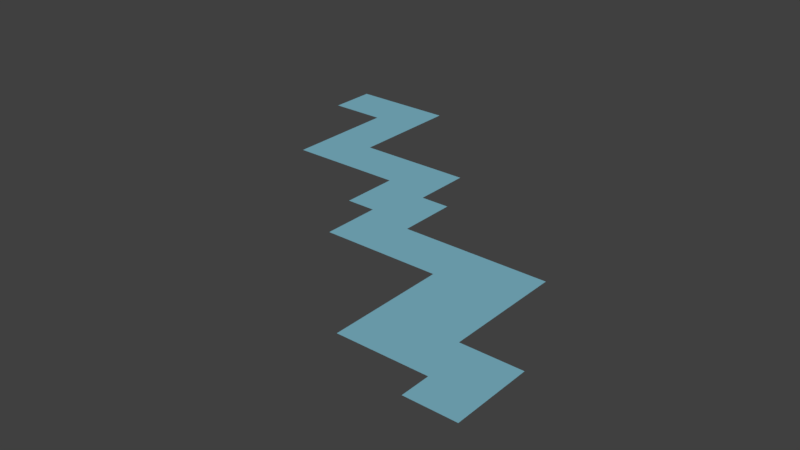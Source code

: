 # Source: river.blend  (saved by Blender 2.79.0; exported with 4.5.12 LTS)
import bpy
from mathutils import Matrix  # noqa: F401  (used for matrix-valued properties, if any)

bpy.ops.wm.read_factory_settings(use_empty=True)
scene = bpy.context.scene
scene.name = 'Scene'

# ---- collections
col_collection_1 = bpy.data.collections.new('Collection 1'); scene.collection.children.link(col_collection_1)

# ---- materials (node trees are filled in below, after node groups)
mat_water = bpy.data.materials.new('water')
mat_water.alpha_threshold = 0.0
mat_water.use_transparent_shadow = False
mat_water.diffuse_color = (0.2125, 0.4797, 0.5926, 1.0)
mat_water.roughness = 0.5
mat_material = bpy.data.materials.new('Material')
mat_material.alpha_threshold = 0.0
mat_material.use_transparent_shadow = False
mat_material.roughness = 0.5
mat_material.line_color = (0.0, 0.0, 0.0, 1.0)

# ---- material node trees

# ---- world
world_world = bpy.data.worlds.new('World'); scene.world = world_world
world_world.color = (0.05088, 0.05088, 0.05088)
world_world.use_sun_shadow = False
world_world.sun_shadow_jitter_overblur = 0.0
world_world.cycles.sampling_method = 'MANUAL'

# ---- meshes
me_plane_001 = bpy.data.meshes.new('Plane.001')
me_plane_001.from_pydata([(-0.06183, 1.438, -0.06717), (1.5, -0.06183, -0.06717), (0.0, -0.6882, -0.06717), (0.75, -0.06183, -0.06717), (-0.6882, 0.06183, -0.06717), (2.188, -0.06183, -0.06717), (1.5, -2.188, -0.06717), (2.188, -1.562, -0.06717), (-1.562, 2.25, -0.06717), (-1.5, 0.8118, -0.06717), (-0.75, 1.438, -0.06717), (-0.6882, 0.8118, -0.06717), (-2.188, 0.8118, -0.06717), (-2.188, 2.312, -0.06717), (2.312, -2.188, -0.06717), (0.75, -0.6882, -0.06717), (2.188, -0.75, -0.06717), (-0.06183, 1.125, -0.06717), (1.875, -0.06183, -0.06717), (-1.562, 2.625, -0.06717), (-1.125, 1.438, -0.06717), (1.125, -0.06183, -0.06717), (-0.3132, 0.06183, -0.06717), (1.187, -1.5, -0.06717), (2.625, -1.562, -0.06717), (-1.562, 1.875, -0.06717), (-0.375, 1.438, -0.06717), (0.3132, 0.6882, -0.06717), (-0.6882, 0.375, -0.06717), (-1.125, 0.8118, -0.06717), (-2.188, 1.125, -0.06717), (-1.875, 0.8118, -0.06717), (-2.188, 1.875, -0.06717), (-2.625, 2.312, -0.06717), (2.312, -2.563, -0.06717), (1.875, -2.188, -0.06717), (1.187, -2.188, -0.06717), (0.375, -0.6882, -0.06717), (1.187, -0.6882, -0.06717), (2.188, -0.375, -0.06717), (2.188, -1.125, -0.06717), (-0.3132, -0.6882, -0.06717), (1.187, -1.125, -0.06717), (0.3132, 0.375, -0.06717), (1.187, -1.875, -0.06717), (-0.3132, -0.375, -0.06717), (-2.625, 2.938, -0.06717), (-2.938, 2.938, -0.06717), (2.938, -1.875, -0.06717), (2.938, -1.562, -0.06717), (-1.562, 2.938, -0.06717), (-1.562, 1.438, -0.06717), (-1.875, 2.938, -0.06717), (-2.25, 2.938, -0.06717), (-2.938, 2.625, -0.06717), (-2.938, 2.312, -0.06717), (2.938, -2.563, -0.06717), (2.938, -2.25, -0.06717), (-0.06183, 0.6882, -0.06717), (-2.188, 1.5, -0.06717), (0.3132, -0.06183, -0.06717), (2.625, -2.563, -0.06717), (-0.3132, -0.375, -0.06717), (-0.3132, 0.06183, -0.06717), (1.5, -0.06183, -0.06717), (1.125, -0.06183, -0.06717), (1.187, -1.875, -0.06717), (1.187, -1.5, -0.06717), (2.938, -1.875, -0.06717), (2.938, -1.562, -0.06717), (2.625, -1.562, -0.06717), (-1.562, 2.625, -0.06717), (-1.562, 2.938, -0.06717), (-1.875, 2.938, -0.06717), (-1.562, 1.438, -0.06717), (-0.06183, 1.125, -0.06717), (-0.06183, 1.438, -0.06717), (-0.375, 1.438, -0.06717), (-0.75, 1.438, -0.06717), (-1.125, 1.438, -0.06717), (-0.06183, 0.6882, -0.06717), (-2.25, 2.938, -0.06717), (-2.625, 2.938, -0.06717), (-1.562, 1.875, -0.06717), (-1.562, 2.25, -0.06717), (2.188, -1.562, -0.06717), (2.625, -2.563, -0.06717), (2.938, -2.563, -0.06717), (2.938, -2.25, -0.06717), (0.75, -0.06183, -0.06717), (0.3132, -0.06183, -0.06717), (1.187, -1.125, -0.06717), (1.187, -0.6882, -0.06717), (2.188, -0.375, -0.06717), (2.188, -0.06183, -0.06717), (1.875, -0.06183, -0.06717), (2.188, -1.125, -0.06717), (2.188, -0.75, -0.06717), (0.0, -0.6882, -0.06717), (0.375, -0.6882, -0.06717), (0.75, -0.6882, -0.06717), (2.312, -2.563, -0.06717), (2.312, -2.188, -0.06717), (1.5, -2.188, -0.06717), (1.875, -2.188, -0.06717), (-2.188, 1.875, -0.06717), (-2.188, 2.312, -0.06717), (-2.188, 1.5, -0.06717), (-2.938, 2.625, -0.06717), (-2.938, 2.938, -0.06717), (-2.938, 2.312, -0.06717), (-2.625, 2.312, -0.06717), (-0.6882, 0.375, -0.06717), (-0.6882, 0.8118, -0.06717), (-0.6882, 0.06183, -0.06717), (-1.5, 0.8118, -0.06717), (-1.125, 0.8118, -0.06717), (0.3132, 0.375, -0.06717), (0.3132, 0.6882, -0.06717), (-2.188, 1.125, -0.06717), (-2.188, 0.8118, -0.06717), (-1.875, 0.8118, -0.06717), (1.187, -2.188, -0.06717), (-0.3132, -0.6882, -0.06717)], [(46, 47), (48, 49), (52, 53), (54, 55), (56, 57), (53, 46), (57, 48), (50, 52), (47, 54), (17, 0), (18, 1), (19, 50), (20, 51), (21, 3), (22, 4), (24, 7), (25, 8), (26, 10), (27, 58), (28, 11), (29, 9), (30, 59), (31, 12), (32, 13), (33, 55), (34, 14), (35, 6), (37, 2), (38, 15), (39, 5), (40, 16), (3, 60), (58, 17), (5, 18), (8, 19), (10, 20), (1, 21), (49, 24), (51, 25), (0, 26), (4, 28), (11, 29), (12, 30), (9, 31), (59, 32), (13, 33), (14, 35), (6, 36), (15, 37), (16, 39), (7, 40), (2, 41), (42, 38), (23, 42), (61, 34), (56, 61), (43, 27), (60, 43), (44, 23), (36, 44), (45, 22), (41, 45), (62, 63), (123, 62), (63, 114), (95, 64), (64, 65), (65, 89), (66, 67), (122, 66), (67, 91), (68, 69), (88, 68), (69, 70), (70, 85), (71, 72), (84, 71), (72, 73), (73, 81), (79, 74), (74, 83), (75, 76), (80, 75), (76, 77), (77, 78), (78, 79), (118, 80), (81, 82), (82, 109), (83, 84), (85, 96), (86, 101), (87, 86), (87, 88), (89, 90), (90, 117), (91, 92), (92, 100), (93, 94), (97, 93), (94, 95), (96, 97), (99, 98), (98, 123), (100, 99), (101, 102), (102, 104), (104, 103), (103, 122), (105, 106), (107, 105), (106, 111), (119, 107), (108, 110), (109, 108), (111, 110), (112, 113), (114, 112), (113, 116), (116, 115), (115, 121), (117, 118), (120, 119), (121, 120)], [])
me_plane_001.materials.append(mat_water)
me_plane_001.materials.append(mat_material)
me_plane_001.use_remesh_preserve_volume = False
me_plane_001.use_remesh_preserve_attributes = False
me_plane_001.use_mirror_vertex_groups = False
me_plane_001.update()
me_plane = bpy.data.meshes.new('Plane')
me_plane.from_pydata([(0.0, 0.0, -0.06717), (1.5, -1.5, -0.06717), (1.5, -0.75, -0.06717), (0.0, -0.375, -0.06717), (1.5, -0.375, -0.06717), (1.5, -1.875, -0.06717), (1.875, -1.5, -0.06717), (-1.5, 1.125, -0.06717), (0.0, 0.375, -0.06717), (1.5, -1.125, -0.06717), (-1.875, 1.5, -0.06717), (-0.75, 1.125, -0.06717), (-0.375, 0.75, -0.06717), (-2.25, 2.625, -0.06717), (-1.875, 2.25, -0.06717), (2.25, -1.875, -0.06717), (2.625, -2.25, -0.06717), (0.75, -0.375, -0.06717), (1.875, -0.75, -0.06717), (1.875, -1.125, -0.06717), (1.875, -0.375, -0.06717), (0.375, -0.375, -0.06717), (1.875, -1.875, -0.06717), (-1.875, 1.875, -0.06717), (-2.625, 2.625, -0.06717), (-0.375, 0.375, -0.06717), (-1.125, 1.125, -0.06717), (-0.375, 1.125, -0.06717), (-1.875, 1.125, -0.06717), (-1.875, 2.625, -0.06717), (2.625, -1.875, -0.06717), (1.125, -0.375, -0.06717), (-0.3132, -0.375, -0.06717), (-0.3132, 0.06183, -0.06717), (1.5, -0.06183, -0.06717), (1.125, -0.06183, -0.06717), (1.187, -1.875, -0.06717), (1.187, -1.5, -0.06717), (2.938, -1.875, -0.06717), (2.938, -1.562, -0.06717), (2.625, -1.562, -0.06717), (-1.562, 2.625, -0.06717), (-1.562, 2.938, -0.06717), (-1.875, 2.938, -0.06717), (-1.562, 1.438, -0.06717), (-0.06183, 1.125, -0.06717), (-0.06183, 1.438, -0.06717), (-0.375, 1.438, -0.06717), (-0.75, 1.438, -0.06717), (-1.125, 1.438, -0.06717), (-0.06183, 0.6882, -0.06717), (-2.25, 2.938, -0.06717), (-2.625, 2.938, -0.06717), (-1.562, 1.875, -0.06717), (-1.562, 2.25, -0.06717), (2.188, -1.562, -0.06717), (2.625, -2.563, -0.06717), (2.938, -2.563, -0.06717), (2.938, -2.25, -0.06717), (0.75, -0.06183, -0.06717), (0.3132, -0.06183, -0.06717), (1.187, -1.125, -0.06717), (1.187, -0.6882, -0.06717), (2.188, -0.375, -0.06717), (2.188, -0.06183, -0.06717), (1.875, -0.06183, -0.06717), (2.188, -1.125, -0.06717), (2.188, -0.75, -0.06717), (0.0, -0.6882, -0.06717), (0.375, -0.6882, -0.06717), (0.75, -0.6882, -0.06717), (2.312, -2.563, -0.06717), (2.312, -2.188, -0.06717), (1.5, -2.188, -0.06717), (1.875, -2.188, -0.06717), (-2.188, 1.875, -0.06717), (-2.188, 2.312, -0.06717), (-2.188, 1.5, -0.06717), (-2.938, 2.625, -0.06717), (-2.938, 2.938, -0.06717), (-2.938, 2.312, -0.06717), (-2.625, 2.312, -0.06717), (-0.6882, 0.375, -0.06717), (-0.6882, 0.8118, -0.06717), (-0.6882, 0.06183, -0.06717), (-1.5, 0.8118, -0.06717), (-1.125, 0.8118, -0.06717), (0.3132, 0.375, -0.06717), (0.3132, 0.6882, -0.06717), (-2.188, 1.125, -0.06717), (-2.188, 0.8118, -0.06717), (-1.875, 0.8118, -0.06717), (1.187, -2.188, -0.06717), (-0.3132, -0.6882, -0.06717)], [], [(32, 33, 0, 3), (31, 35, 34, 4), (36, 37, 1, 5), (30, 40, 39, 38), (29, 43, 42, 41), (28, 10, 44, 7), (27, 47, 46, 45), (26, 49, 48, 11), (25, 12, 50, 8), (24, 52, 51, 13), (23, 14, 54, 53), (22, 6, 55, 15), (56, 16, 58, 57), (21, 60, 59, 17), (61, 62, 2, 9), (20, 65, 64, 63), (19, 18, 67, 66), (9, 2, 18, 19), (1, 9, 19, 6), (6, 19, 66, 55), (4, 34, 65, 20), (2, 4, 20, 18), (18, 20, 63, 67), (37, 61, 9, 1), (3, 0, 60, 21), (68, 3, 21, 69), (69, 21, 17, 70), (71, 72, 16, 56), (5, 1, 6, 22), (73, 5, 22, 74), (74, 22, 15, 72), (75, 76, 14, 23), (77, 75, 23, 10), (10, 23, 53, 44), (78, 79, 52, 24), (80, 78, 24, 81), (81, 24, 13, 76), (82, 83, 12, 25), (84, 82, 25, 33), (33, 25, 8, 0), (7, 44, 49, 26), (85, 7, 26, 86), (86, 26, 11, 83), (8, 50, 88, 87), (0, 8, 87, 60), (11, 48, 47, 27), (83, 11, 27, 12), (12, 27, 45, 50), (89, 77, 10, 28), (90, 89, 28, 91), (91, 28, 7, 85), (13, 51, 43, 29), (76, 13, 29, 14), (14, 29, 41, 54), (15, 55, 40, 30), (72, 15, 30, 16), (16, 30, 38, 58), (92, 36, 5, 73), (17, 59, 35, 31), (70, 17, 31, 62), (62, 31, 4, 2), (93, 32, 3, 68)])
me_plane.materials.append(mat_water)
me_plane.use_remesh_preserve_volume = False
me_plane.use_remesh_preserve_attributes = False
me_plane.use_mirror_vertex_groups = False
me_plane.update()

# ---- objects
ob_plane_001 = bpy.data.objects.new('Plane.001', me_plane_001)
ob_plane = bpy.data.objects.new('Plane', me_plane)

# ---- transforms, parenting, visibility, modifiers, constraints
ob_plane_001.location = (0.0, 0.0, 0.0)
ob_plane_001.lineart.crease_threshold = 0.0
_m = ob_plane_001.modifiers.new('Boolean', 'BOOLEAN')
_m.operation = 'INTERSECT'
_m.solver = 'FAST'
ob_plane.location = (0.0, 0.0, 0.3039)
ob_plane.lineart.crease_threshold = 0.0
_m = ob_plane.modifiers.new('Boolean', 'BOOLEAN')
_m.operation = 'INTERSECT'
_m.solver = 'FAST'

# ---- collection membership
col_collection_1.objects.link(ob_plane_001)
col_collection_1.objects.link(ob_plane)

# ---- scene / render settings (as saved in the file)
scene.frame_start = 1; scene.frame_end = 250; scene.frame_set(1)
scene.render.engine = 'BLENDER_EEVEE_NEXT'
scene.render.resolution_percentage = 50
scene.render.dither_intensity = 0.0
scene.cycles.use_denoising = False
scene.cycles.samples = 128
scene.cycles.sampling_pattern = 'TABULATED_SOBOL'
scene.cycles.use_adaptive_sampling = False
scene.cycles.use_light_tree = False
scene.cycles.blur_glossy = 0.0
scene.cycles.sample_clamp_indirect = 0.0
scene.view_settings.view_transform = 'Standard'
bpy.context.view_layer.update()

# ---- added for rendering (the .blend has no active camera and no usable light): camera, sun
cam_auto = bpy.data.cameras.new('AutoCamera')
cam_auto.lens = 50.0
cam_auto.sensor_width = 36.0
cam_auto.clip_end = 1000.0
ob_auto_camera = bpy.data.objects.new('AutoCamera', cam_auto)
scene.collection.objects.link(ob_auto_camera)
ob_auto_camera.location = (7.453, -8.7561, 6.04721)
ob_auto_camera.rotation_euler = (1.09748, -7.21219e-08, 0.694738)
scene.camera = ob_auto_camera
light_auto_sun = bpy.data.lights.new('AutoSun', 'SUN')
light_auto_sun.energy = 3.0
light_auto_sun.angle = 0.0523599
ob_auto_sun = bpy.data.objects.new('AutoSun', light_auto_sun)
scene.collection.objects.link(ob_auto_sun)
ob_auto_sun.rotation_euler = (0.872665, 0.174533, 0.523599)
bpy.context.view_layer.update()
